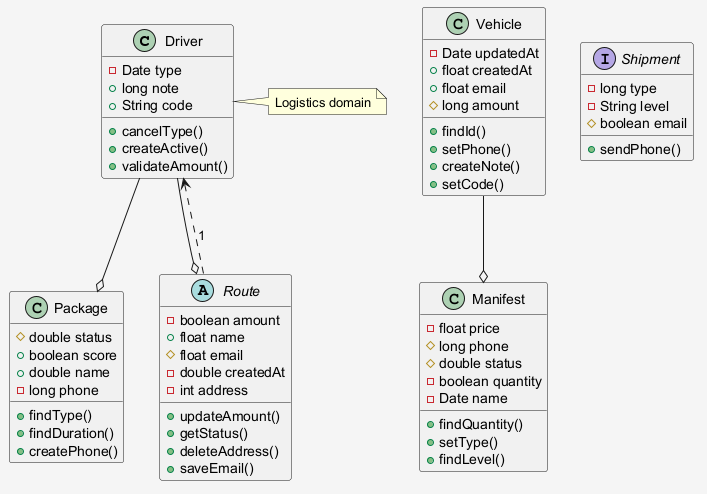

The diagram above was rendered by PlantUML. Its source (embedded in the PNG):
@startuml
skinparam shadowing false
skinparam backgroundColor #F5F5F5
class Driver {
  -Date type
  +long note
  +String code
  +cancelType()
  +createActive()
  +validateAmount()
}
class Manifest {
  -float price
  #long phone
  #double status
  -boolean quantity
  -Date name
  +findQuantity()
  +setType()
  +findLevel()
}
interface Shipment {
  -long type
  -String level
  #boolean email
  +sendPhone()
}
class Package {
  #double status
  +boolean score
  +double name
  -long phone
  +findType()
  +findDuration()
  +createPhone()
}
abstract class Route {
  -boolean amount
  +float name
  #float email
  -double createdAt
  -int address
  +updateAmount()
  +getStatus()
  +deleteAddress()
  +saveEmail()
}
class Vehicle {
  -Date updatedAt
  +float createdAt
  +float email
  #long amount
  +findId()
  +setPhone()
  +createNote()
  +setCode()
}
Route ..> Driver : "1"
Driver --o Package
Vehicle --o Manifest
Driver --o Route
note right of Driver : Logistics domain
@enduml